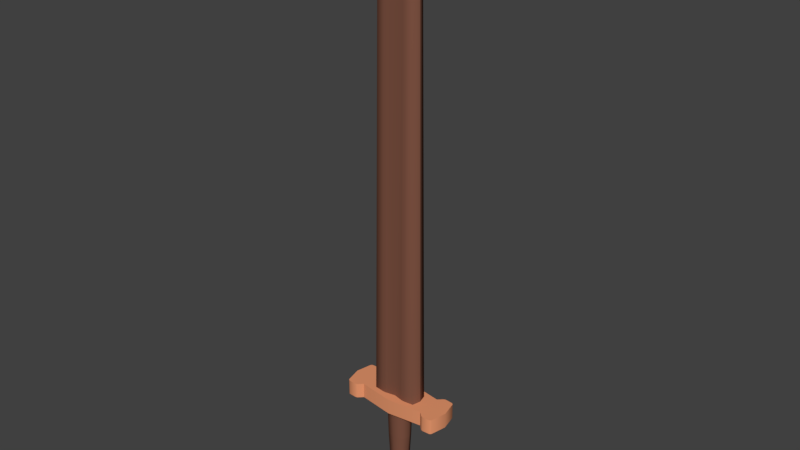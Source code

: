 # Source: TestSword.blend  (saved by Blender 2.79.0; exported with 4.5.12 LTS)
import bpy
from mathutils import Matrix  # noqa: F401  (used for matrix-valued properties, if any)

bpy.ops.wm.read_factory_settings(use_empty=True)
scene = bpy.context.scene
scene.name = 'Scene'

# ---- collections
col_collection_1 = bpy.data.collections.new('Collection 1'); scene.collection.children.link(col_collection_1)

# ---- materials (node trees are filled in below, after node groups)
mat_material = bpy.data.materials.new('Material')
mat_material.alpha_threshold = 0.0
mat_material.roughness = 0.5
mat_material_001 = bpy.data.materials.new('Material.001')
mat_material_001.alpha_threshold = 0.0
mat_material_001.roughness = 0.5

# ---- material node trees
mat_material.use_nodes = True; mat_material.node_tree.nodes.clear()
_N = mat_material.node_tree.nodes; _L = mat_material.node_tree.links
n0 = _N.new('ShaderNodeOutputMaterial'); n0.name = 'Material Output'; n0.location = (300, 300)
n1 = _N.new('ShaderNodeBsdfDiffuse'); n1.name = 'Diffuse BSDF'; n1.location = (10, 300)
n1.inputs[0].default_value = (0.2019, 0.08327, 0.0536, 1.0)
_L.new(n1.outputs[0], n0.inputs[0])
n0.is_active_output = True
mat_material_001.use_nodes = True; mat_material_001.node_tree.nodes.clear()
_N = mat_material_001.node_tree.nodes; _L = mat_material_001.node_tree.links
n0 = _N.new('ShaderNodeOutputMaterial'); n0.name = 'Material Output'; n0.location = (300, 300)
n1 = _N.new('ShaderNodeBsdfDiffuse'); n1.name = 'Diffuse BSDF'; n1.location = (10, 300)
n1.inputs[0].default_value = (0.8, 0.3109, 0.1536, 1.0)
_L.new(n1.outputs[0], n0.inputs[0])
n0.is_active_output = True

# ---- world
world_world = bpy.data.worlds.new('World'); scene.world = world_world
world_world.color = (0.05088, 0.05088, 0.05088)
world_world.use_sun_shadow = False
world_world.sun_shadow_jitter_overblur = 0.0
world_world.cycles.sampling_method = 'MANUAL'

# ---- meshes
me_cube = bpy.data.meshes.new('Cube')
me_cube.from_pydata([(-0.01021, -0.01021, 0.04748), (-0.01357, -0.01357, 0.04075), (-0.01468, -0.01468, 0.0328), (-0.01357, -0.01357, 0.02485), (-0.01038, -0.01038, 0.01812), (-0.005619, -0.005619, 0.01362), (-0.01406, -0.01428, 0.1686), (-0.004758, -0.004758, 0.003463), (-0.01397, -0.01323, 0.1515), (-0.01357, -0.01218, 0.1145), (-0.01167, -0.01114, 0.07464), (-0.03744, -0.01428, 0.1945), (-0.05788, -0.02075, 0.1686), (-0.0653, -0.01608, 0.1686), (-0.05789, -0.01987, 0.1686), (-0.05788, -0.02075, 0.1945), (-0.05789, -0.01987, 0.1945), (-0.0653, -0.01608, 0.1945), (-0.08215, -0.02849, 0.1686), (-0.08459, -0.02626, 0.1686), (-0.08459, -0.02626, 0.1945), (-0.08215, -0.02849, 0.1945), (-0.06538, -0.028, 0.1686), (-0.06884, -0.02931, 0.1686), (-0.06661, -0.02728, 0.1686), (-0.06884, -0.02931, 0.1945), (-0.06538, -0.028, 0.1945), (-0.06661, -0.02728, 0.1945), (-0.03015, -0.009424, 0.9349), (-0.01591, -0.003406, 0.9653), (-0.02443, -0.006674, 0.952), (-0.00823, -0.004866, 0.9653), (-0.01264, -0.008158, 0.952), (-0.01774, -0.01068, 0.9349), (-0.01346, -0.01055, 0.9349), (-0.01506, -0.01041, 0.9379), (-0.01607, -0.01603, 0.1945), (-0.02139, -0.01626, 0.1945), (0.0, -0.01415, 0.04748), (0.0, -0.01918, 0.04075), (0.0, -0.02076, 0.0328), (0.0, -0.01918, 0.02485), (0.0, -0.01468, 0.01812), (0.0, -0.007946, 0.01362), (0.01021, -0.01021, 0.04748), (0.01357, -0.01357, 0.04075), (0.01468, -0.01468, 0.0328), (0.01357, -0.01357, 0.02485), (0.01038, -0.01038, 0.01812), (0.005619, -0.005619, 0.01362), (0.0, -0.0189, 0.1686), (0.01406, -0.01428, 0.1686), (0.004758, -0.004758, 0.003463), (0.0, -0.00509, 0.003463), (0.0, -0.01462, 0.07464), (0.0, -0.01605, 0.1145), (0.0, -0.01747, 0.1515), (0.01397, -0.01323, 0.1515), (0.01357, -0.01218, 0.1145), (0.01167, -0.01114, 0.07464), (0.0, -0.01264, 0.1945), (0.03744, -0.01428, 0.1945), (0.0, -0.02859, 0.1686), (0.0, -0.02859, 0.1945), (0.05788, -0.02075, 0.1686), (0.0653, -0.01608, 0.1686), (0.05789, -0.01987, 0.1686), (0.05788, -0.02075, 0.1945), (0.05789, -0.01987, 0.1945), (0.0653, -0.01608, 0.1945), (0.08215, -0.02849, 0.1686), (0.08459, -0.02626, 0.1686), (0.08459, -0.02626, 0.1945), (0.08215, -0.02849, 0.1945), (0.06538, -0.028, 0.1686), (0.06884, -0.02931, 0.1686), (0.06661, -0.02728, 0.1686), (0.06884, -0.02931, 0.1945), (0.06538, -0.028, 0.1945), (0.06661, -0.02728, 0.1945), (0.0, -0.009837, 0.9349), (0.03015, -0.009424, 0.9349), (0.0, -0.006431, 0.9653), (0.0, -0.009749, 0.952), (0.01591, -0.003406, 0.9653), (0.02443, -0.006674, 0.952), (0.00823, -0.004866, 0.9653), (0.01264, -0.008158, 0.952), (0.01774, -0.01068, 0.9349), (0.01346, -0.01055, 0.9349), (0.01506, -0.01041, 0.9379), (0.01607, -0.01603, 0.1945), (0.02139, -0.01626, 0.1945), (-0.01021, 0.01021, 0.04748), (-0.01357, 0.01357, 0.04075), (-0.01468, 0.01468, 0.0328), (-0.01357, 0.01357, 0.02485), (-0.01038, 0.01038, 0.01812), (-0.005619, 0.005619, 0.01362), (-0.01415, 0.0, 0.04748), (-0.01918, 0.0, 0.04075), (-0.02077, 0.0, 0.0328), (-0.01918, 0.0, 0.02485), (-0.01468, 0.0, 0.01812), (-0.007947, 0.0, 0.01362), (-0.01406, 0.01428, 0.1686), (-0.01986, 0.0, 0.1686), (-0.004758, 0.004758, 0.003463), (-0.00509, 0.0, 0.003463), (-0.01397, 0.01323, 0.1515), (-0.01357, 0.01218, 0.1145), (-0.01167, 0.01114, 0.07464), (-0.01926, 0.0, 0.1515), (-0.01862, 0.0, 0.1145), (-0.01575, 0.0, 0.07464), (-0.03744, 0.01428, 0.1945), (-0.04113, 0.0, 0.1945), (-0.07517, 0.0, 0.1686), (-0.07517, 0.0, 0.1945), (-0.0905, 0.0, 0.1686), (-0.0905, 0.0, 0.1945), (-0.05788, 0.02075, 0.1686), (-0.0653, 0.01608, 0.1686), (-0.05789, 0.01987, 0.1686), (-0.05788, 0.02075, 0.1945), (-0.05789, 0.01987, 0.1945), (-0.0653, 0.01608, 0.1945), (-0.08215, 0.02849, 0.1686), (-0.08459, 0.02626, 0.1686), (-0.08459, 0.02626, 0.1945), (-0.08215, 0.02849, 0.1945), (-0.06538, 0.028, 0.1686), (-0.06884, 0.02931, 0.1686), (-0.06661, 0.02728, 0.1686), (-0.06884, 0.02931, 0.1945), (-0.06538, 0.028, 0.1945), (-0.06661, 0.02728, 0.1945), (-0.03015, 0.009424, 0.9349), (-0.03312, 0.0, 0.9349), (-0.01591, 0.003406, 0.9653), (-0.02443, 0.006674, 0.952), (-0.02656, 0.0, 0.9527), (-0.01754, 0.0, 0.9673), (-0.00823, 0.004866, 0.9653), (-0.01264, 0.008158, 0.952), (-0.009071, 0.0, 0.9765), (-0.01774, 0.01068, 0.9349), (-0.01346, 0.01055, 0.9349), (-0.01506, 0.01041, 0.9379), (-0.01607, 0.01603, 0.1945), (-0.02139, 0.01626, 0.1945), (0.0, 0.01415, 0.04748), (0.0, 0.01918, 0.04075), (0.0, 0.02076, 0.0328), (0.0, 0.01918, 0.02485), (0.0, 0.01468, 0.01812), (0.0, 0.007946, 0.01362), (0.01021, 0.01021, 0.04748), (0.01357, 0.01357, 0.04075), (0.01468, 0.01468, 0.0328), (0.01357, 0.01357, 0.02485), (0.01038, 0.01038, 0.01812), (0.005619, 0.005619, 0.01362), (0.01415, 0.0, 0.04748), (0.01918, 0.0, 0.04075), (0.02077, 0.0, 0.0328), (0.01918, 0.0, 0.02485), (0.01468, 0.0, 0.01812), (0.007947, 0.0, 0.01362), (0.0, 0.0189, 0.1686), (0.01406, 0.01428, 0.1686), (0.01986, 0.0, 0.1686), (0.004758, 0.004758, 0.003463), (0.0, 0.00509, 0.003463), (0.00509, 0.0, 0.003463), (0.0, 0.0, 0.0), (0.0, 0.01462, 0.07464), (0.0, 0.01605, 0.1145), (0.0, 0.01747, 0.1515), (0.01397, 0.01323, 0.1515), (0.01357, 0.01218, 0.1145), (0.01167, 0.01114, 0.07464), (0.01926, 0.0, 0.1515), (0.01862, 0.0, 0.1145), (0.01575, 0.0, 0.07464), (0.0, 0.01264, 0.1945), (0.03744, 0.01428, 0.1945), (0.04113, 0.0, 0.1945), (0.0, 0.02859, 0.1686), (0.07517, 0.0, 0.1686), (0.0, 0.02859, 0.1945), (0.07517, 0.0, 0.1945), (0.0905, 0.0, 0.1686), (0.0905, 0.0, 0.1945), (0.05788, 0.02075, 0.1686), (0.0653, 0.01608, 0.1686), (0.05789, 0.01987, 0.1686), (0.05788, 0.02075, 0.1945), (0.05789, 0.01987, 0.1945), (0.0653, 0.01608, 0.1945), (0.08215, 0.02849, 0.1686), (0.08459, 0.02626, 0.1686), (0.08459, 0.02626, 0.1945), (0.08215, 0.02849, 0.1945), (0.06538, 0.028, 0.1686), (0.06884, 0.02931, 0.1686), (0.06661, 0.02728, 0.1686), (0.06884, 0.02931, 0.1945), (0.06538, 0.028, 0.1945), (0.06661, 0.02728, 0.1945), (0.0, 0.0, 0.9814), (0.0, 0.009837, 0.9349), (0.03015, 0.009424, 0.9349), (0.03312, 0.0, 0.9349), (0.0, 0.006431, 0.9653), (0.0, 0.009749, 0.952), (0.01591, 0.003406, 0.9653), (0.02443, 0.006674, 0.952), (0.02656, 0.0, 0.9527), (0.01754, 0.0, 0.9673), (0.00823, 0.004866, 0.9653), (0.01264, 0.008158, 0.952), (0.009071, 0.0, 0.9765), (0.01774, 0.01068, 0.9349), (0.01346, 0.01055, 0.9349), (0.01506, 0.01041, 0.9379), (0.01607, 0.01603, 0.1945), (0.02139, 0.01626, 0.1945), (0.0, -0.01415, 0.04748), (-0.01021, -0.01021, 0.04748), (-0.01415, 0.0, 0.04748), (0.0, -0.0189, 0.1686), (-0.01406, -0.01428, 0.1686), (-0.01986, 0.0, 0.1686), (0.0, -0.01462, 0.07464), (-0.01167, -0.01114, 0.07464), (0.0, -0.01605, 0.1145), (-0.01357, -0.01218, 0.1145), (0.0, -0.01747, 0.1515), (-0.01397, -0.01323, 0.1515), (-0.01575, 0.0, 0.07464), (-0.01862, 0.0, 0.1145), (-0.01926, 0.0, 0.1515), (-0.03744, -0.01428, 0.1945), (-0.04113, 0.0, 0.1945), (-0.04113, 0.0, 0.1945), (-0.05788, -0.02075, 0.1686), (-0.05788, -0.02075, 0.1686), (-0.05788, -0.02075, 0.1945), (-0.05788, -0.02075, 0.1945), (0.0, -0.02859, 0.1686), (0.0, -0.02859, 0.1945), (-0.06538, -0.028, 0.1686), (-0.06884, -0.02931, 0.1686), (-0.06884, -0.02931, 0.1945), (-0.06538, -0.028, 0.1945), (-0.08459, -0.02626, 0.1686), (-0.08215, -0.02849, 0.1686), (-0.08215, -0.02849, 0.1945), (-0.08459, -0.02626, 0.1945), (-0.0905, 0.0, 0.1686), (-0.0905, 0.0, 0.1945), (-0.03312, 0.0, 0.9349), (-0.01754, 0.0, 0.9673), (-0.02656, 0.0, 0.9527), (-0.009071, 0.0, 0.9765), (0.0, 0.0, 0.9814), (-0.02139, -0.01626, 0.1945), (-0.01607, -0.01603, 0.1945), (-0.01607, -0.01603, 0.1945), (0.0, -0.01264, 0.1945), (0.01021, -0.01021, 0.04748), (0.01415, 0.0, 0.04748), (0.01406, -0.01428, 0.1686), (0.01986, 0.0, 0.1686), (0.01167, -0.01114, 0.07464), (0.01357, -0.01218, 0.1145), (0.01397, -0.01323, 0.1515), (0.01575, 0.0, 0.07464), (0.01862, 0.0, 0.1145), (0.01926, 0.0, 0.1515), (0.03744, -0.01428, 0.1945), (0.04113, 0.0, 0.1945), (0.04113, 0.0, 0.1945), (0.05788, -0.02075, 0.1686), (0.05788, -0.02075, 0.1686), (0.05788, -0.02075, 0.1945), (0.05788, -0.02075, 0.1945), (0.06538, -0.028, 0.1686), (0.06884, -0.02931, 0.1686), (0.06884, -0.02931, 0.1945), (0.06538, -0.028, 0.1945), (0.08459, -0.02626, 0.1686), (0.08215, -0.02849, 0.1686), (0.08215, -0.02849, 0.1945), (0.08459, -0.02626, 0.1945), (0.0905, 0.0, 0.1686), (0.0905, 0.0, 0.1945), (0.03312, 0.0, 0.9349), (0.01754, 0.0, 0.9673), (0.02656, 0.0, 0.9527), (0.009071, 0.0, 0.9765), (0.02139, -0.01626, 0.1945), (0.01607, -0.01603, 0.1945), (0.01607, -0.01603, 0.1945), (0.0, 0.01415, 0.04748), (-0.01021, 0.01021, 0.04748), (0.0, 0.0189, 0.1686), (-0.01406, 0.01428, 0.1686), (0.0, 0.01462, 0.07464), (-0.01167, 0.01114, 0.07464), (0.0, 0.01605, 0.1145), (-0.01357, 0.01218, 0.1145), (0.0, 0.01747, 0.1515), (-0.01397, 0.01323, 0.1515), (-0.03744, 0.01428, 0.1945), (-0.05788, 0.02075, 0.1686), (-0.05788, 0.02075, 0.1686), (-0.05788, 0.02075, 0.1945), (-0.05788, 0.02075, 0.1945), (0.0, 0.02859, 0.1686), (0.0, 0.02859, 0.1945), (-0.06538, 0.028, 0.1686), (-0.06884, 0.02931, 0.1686), (-0.06884, 0.02931, 0.1945), (-0.06538, 0.028, 0.1945), (-0.08459, 0.02626, 0.1686), (-0.08215, 0.02849, 0.1686), (-0.08215, 0.02849, 0.1945), (-0.08459, 0.02626, 0.1945), (-0.02139, 0.01626, 0.1945), (-0.01607, 0.01603, 0.1945), (-0.01607, 0.01603, 0.1945), (0.0, 0.01264, 0.1945), (0.01021, 0.01021, 0.04748), (0.01406, 0.01428, 0.1686), (0.01167, 0.01114, 0.07464), (0.01357, 0.01218, 0.1145), (0.01397, 0.01323, 0.1515), (0.03744, 0.01428, 0.1945), (0.05788, 0.02075, 0.1686), (0.05788, 0.02075, 0.1686), (0.05788, 0.02075, 0.1945), (0.05788, 0.02075, 0.1945), (0.06538, 0.028, 0.1686), (0.06884, 0.02931, 0.1686), (0.06884, 0.02931, 0.1945), (0.06538, 0.028, 0.1945), (0.08459, 0.02626, 0.1686), (0.08215, 0.02849, 0.1686), (0.08215, 0.02849, 0.1945), (0.08459, 0.02626, 0.1945), (0.02139, 0.01626, 0.1945), (0.01607, 0.01603, 0.1945), (0.01607, 0.01603, 0.1945)], [], [(43, 42, 4, 5), (41, 40, 2, 3), (39, 228, 229, 1), (5, 104, 108, 7), (42, 41, 3, 4), (40, 39, 1, 2), (1, 229, 230, 100), (242, 239, 232, 233), (43, 5, 7, 53), (4, 3, 102, 103), (2, 1, 100, 101), (239, 238, 231, 232), (5, 4, 103, 104), (3, 2, 101, 102), (175, 53, 7), (175, 7, 108), (0, 38, 234, 235), (10, 54, 236, 9), (237, 55, 56, 8), (99, 0, 235, 240), (114, 10, 9, 113), (241, 237, 8, 112), (247, 249, 26, 22), (254, 27, 17, 118, 120, 259, 21), (243, 244, 118, 17, 16), (106, 6, 14, 13, 117), (12, 250, 251, 15), (23, 25, 258, 257), (260, 256, 20, 261), (27, 255, 248, 16, 17), (246, 252, 24, 13, 14), (6, 50, 62, 246, 14), (252, 253, 24), (254, 255, 27), (257, 258, 20, 256), (25, 23, 22, 26), (117, 13, 24, 253, 18, 19, 119), (245, 11, 28, 262), (32, 30, 28, 33, 35), (265, 263, 29, 31), (30, 264, 262, 28), (31, 29, 30, 32), (29, 263, 264, 30), (83, 32, 35, 34, 80), (270, 268, 267, 243, 16, 248, 63), (82, 31, 32, 83), (266, 265, 31), (37, 33, 28, 11), (33, 34, 35), (269, 34, 33, 37), (34, 36, 60, 80), (31, 82, 266), (43, 49, 48, 42), (41, 47, 46, 40), (39, 45, 271, 228), (49, 52, 174, 168), (42, 48, 47, 41), (40, 46, 45, 39), (45, 164, 272, 271), (280, 274, 273, 277), (43, 53, 52, 49), (48, 167, 166, 47), (46, 165, 164, 45), (277, 273, 231, 238), (49, 168, 167, 48), (47, 166, 165, 46), (175, 52, 53), (175, 174, 52), (44, 275, 234, 38), (59, 58, 236, 54), (276, 57, 56, 55), (163, 278, 275, 44), (184, 183, 58, 59), (279, 182, 57, 276), (285, 74, 78, 287), (290, 73, 295, 193, 191, 69, 79), (281, 68, 69, 191, 282), (171, 189, 65, 66, 51), (64, 67, 251, 250), (75, 293, 294, 77), (296, 297, 72, 292), (79, 69, 68, 286, 291), (284, 66, 65, 76, 288), (51, 66, 284, 62, 50), (288, 76, 289), (290, 79, 291), (293, 292, 72, 294), (77, 78, 74, 75), (189, 192, 71, 70, 289, 76, 65), (283, 298, 81, 61), (87, 90, 88, 81, 85), (301, 86, 84, 299), (85, 81, 298, 300), (86, 87, 85, 84), (84, 85, 300, 299), (83, 80, 89, 90, 87), (270, 63, 286, 68, 281, 302, 303), (82, 83, 87, 86), (266, 86, 301), (92, 61, 81, 88), (88, 90, 89), (304, 92, 88, 89), (89, 80, 60, 91), (86, 266, 82), (156, 98, 97, 155), (154, 96, 95, 153), (152, 94, 306, 305), (98, 107, 108, 104), (155, 97, 96, 154), (153, 95, 94, 152), (94, 100, 230, 306), (242, 233, 308, 314), (156, 173, 107, 98), (97, 103, 102, 96), (95, 101, 100, 94), (314, 308, 307, 313), (98, 104, 103, 97), (96, 102, 101, 95), (175, 107, 173), (175, 108, 107), (93, 310, 309, 151), (111, 110, 311, 176), (312, 109, 178, 177), (99, 240, 310, 93), (114, 113, 110, 111), (241, 112, 109, 312), (317, 131, 135, 319), (324, 130, 329, 120, 118, 126, 136), (315, 125, 126, 118, 244), (106, 117, 122, 123, 105), (121, 124, 321, 320), (132, 327, 328, 134), (260, 261, 129, 326), (136, 126, 125, 318, 325), (316, 123, 122, 133, 322), (105, 123, 316, 188, 169), (322, 133, 323), (324, 136, 325), (327, 326, 129, 328), (134, 135, 131, 132), (117, 119, 128, 127, 323, 133, 122), (116, 138, 137, 115), (144, 148, 146, 137, 140), (145, 143, 139, 142), (140, 137, 138, 141), (143, 144, 140, 139), (139, 140, 141, 142), (215, 211, 147, 148, 144), (333, 190, 318, 125, 315, 330, 331), (214, 215, 144, 143), (210, 143, 145), (150, 115, 137, 146), (146, 148, 147), (332, 150, 146, 147), (147, 211, 185, 149), (143, 210, 214), (156, 155, 161, 162), (154, 153, 159, 160), (152, 305, 334, 158), (162, 168, 174, 172), (155, 154, 160, 161), (153, 152, 158, 159), (158, 334, 272, 164), (280, 338, 335, 274), (156, 162, 172, 173), (161, 160, 166, 167), (159, 158, 164, 165), (338, 313, 307, 335), (162, 161, 167, 168), (160, 159, 165, 166), (175, 173, 172), (175, 172, 174), (157, 151, 309, 336), (181, 176, 311, 180), (337, 177, 178, 179), (163, 157, 336, 278), (184, 181, 180, 183), (279, 337, 179, 182), (341, 343, 208, 204), (346, 209, 199, 191, 193, 351, 203), (339, 282, 191, 199, 198), (171, 170, 196, 195, 189), (194, 320, 321, 197), (205, 207, 350, 349), (296, 348, 202, 297), (209, 347, 342, 198, 199), (340, 344, 206, 195, 196), (170, 169, 188, 340, 196), (344, 345, 206), (346, 347, 209), (349, 350, 202, 348), (207, 205, 204, 208), (189, 195, 206, 345, 200, 201, 192), (187, 186, 212, 213), (221, 217, 212, 223, 225), (222, 219, 216, 220), (217, 218, 213, 212), (220, 216, 217, 221), (216, 219, 218, 217), (215, 221, 225, 224, 211), (333, 353, 352, 339, 198, 342, 190), (214, 220, 221, 215), (210, 222, 220), (227, 223, 212, 186), (223, 224, 225), (354, 224, 223, 227), (224, 226, 185, 211), (220, 214, 210)])
me_cube.polygons.foreach_set('use_smooth', [True] * 208)
me_cube.polygons.foreach_set('material_index', [1, 1, 1, 0, 1, 1, 1, 0, 0, 1, 1, 0, 1, 1, 0, 0, 0, 0, 0, 0, 0, 0, 1, 1, 1, 1, 1, 1, 1, 1, 1, 1, 1, 1, 1, 1, 1, 0, 0, 0, 0, 0, 0, 0, 1, 0, 0, 0, 0, 0, 0, 0, 1, 1, 1, 0, 1, 1, 1, 0, 0, 1, 1, 0, 1, 1, 0, 0, 0, 0, 0, 0, 0, 0, 1, 1, 1, 1, 1, 1, 1, 1, 1, 1, 1, 1, 1, 1, 1, 0, 0, 0, 0, 0, 0, 0, 1, 0, 0, 0, 0, 0, 0, 0, 1, 1, 1, 0, 1, 1, 1, 0, 0, 1, 1, 0, 1, 1, 0, 0, 0, 0, 0, 0, 0, 0, 1, 1, 1, 1, 1, 1, 1, 1, 1, 1, 1, 1, 1, 1, 1, 0, 0, 0, 0, 0, 0, 0, 1, 0, 0, 0, 0, 0, 0, 0, 1, 1, 1, 0, 1, 1, 1, 0, 0, 1, 1, 0, 1, 1, 0, 0, 0, 0, 0, 0, 0, 0, 1, 1, 1, 1, 1, 1, 1, 1, 1, 1, 1, 1, 1, 1, 1, 0, 0, 0, 0, 0, 0, 0, 1, 0, 0, 0, 0, 0, 0, 0])
_k = set([(0, 38), (0, 99), (6, 50), (6, 106), (8, 56), (8, 112), (9, 113), (9, 236), (10, 54), (10, 114), (11, 37), (11, 245), (12, 15), (12, 250), (15, 251), (18, 19), (18, 253), (19, 119), (20, 258), (20, 261), (21, 254), (21, 259), (22, 23), (22, 247), (23, 257), (25, 26), (25, 258), (26, 249), (34, 36), (34, 269), (36, 60), (37, 269), (38, 44), (44, 163), (50, 51), (51, 171), (54, 59), (55, 237), (55, 276), (56, 57), (57, 182), (58, 183), (58, 236), (59, 184), (60, 91), (61, 92), (61, 283), (62, 246), (62, 284), (63, 248), (63, 286), (64, 67), (64, 250), (67, 251), (70, 71), (70, 289), (71, 192), (72, 294), (72, 297), (73, 290), (73, 295), (74, 75), (74, 285), (75, 293), (77, 78), (77, 294), (78, 287), (89, 91), (89, 304), (92, 304), (93, 99), (93, 151), (105, 106), (105, 169), (109, 112), (109, 178), (110, 113), (110, 311), (111, 114), (111, 176), (115, 116), (115, 150), (116, 138), (119, 128), (120, 259), (120, 329), (121, 124), (121, 320), (124, 321), (127, 128), (127, 323), (129, 261), (129, 328), (130, 324), (130, 329), (131, 132), (131, 317), (132, 327), (134, 135), (134, 328), (135, 319), (138, 141), (141, 142), (142, 145), (145, 210), (147, 149), (147, 332), (149, 185), (150, 332), (151, 157), (157, 163), (169, 170), (170, 171), (176, 181), (177, 312), (177, 337), (178, 179), (179, 182), (180, 183), (180, 311), (181, 184), (185, 226), (186, 187), (186, 227), (187, 213), (188, 316), (188, 340), (190, 318), (190, 342), (192, 201), (193, 295), (193, 351), (194, 197), (194, 320), (197, 321), (200, 201), (200, 345), (202, 297), (202, 350), (203, 346), (203, 351), (204, 205), (204, 341), (205, 349), (207, 208), (207, 350), (208, 343), (210, 222), (213, 218), (218, 219), (219, 222), (224, 226), (224, 354), (227, 354), (228, 229), (228, 271), (229, 230), (230, 306), (231, 232), (231, 273), (232, 233), (233, 308), (234, 235), (234, 275), (235, 240), (237, 241), (238, 239), (238, 277), (239, 242), (240, 310), (241, 312), (242, 314), (243, 244), (243, 267), (244, 315), (245, 262), (246, 252), (247, 249), (248, 255), (252, 253), (254, 255), (256, 257), (256, 260), (260, 326), (262, 264), (263, 264), (263, 265), (265, 266), (266, 301), (267, 268), (268, 270), (270, 303), (271, 272), (272, 334), (273, 274), (274, 335), (275, 278), (276, 279), (277, 280), (278, 336), (279, 337), (280, 338), (281, 282), (281, 302), (282, 339), (283, 298), (284, 288), (285, 287), (286, 291), (288, 289), (290, 291), (292, 293), (292, 296), (296, 348), (298, 300), (299, 300), (299, 301), (302, 303), (305, 306), (305, 334), (307, 308), (307, 335), (309, 310), (309, 336), (313, 314), (313, 338), (315, 330), (316, 322), (317, 319), (318, 325), (322, 323), (324, 325), (326, 327), (330, 331), (331, 333), (333, 353), (339, 352), (340, 344), (341, 343), (342, 347), (344, 345), (346, 347), (348, 349), (352, 353)])
me_cube.attributes.new('sharp_edge', 'BOOLEAN', 'EDGE').data.foreach_set('value', [ (min(e.vertices), max(e.vertices)) in _k for e in me_cube.edges])
me_cube.materials.append(mat_material)
me_cube.materials.append(mat_material_001)
me_cube.use_remesh_preserve_volume = False
me_cube.use_remesh_preserve_attributes = False
me_cube.use_mirror_vertex_groups = False
me_cube.update()

# ---- objects
ob_cube = bpy.data.objects.new('Cube', me_cube)

# ---- transforms, parenting, visibility, modifiers, constraints
ob_cube.location = (0.0, 0.0, 0.0)
ob_cube.lineart.crease_threshold = 0.0

# ---- collection membership
col_collection_1.objects.link(ob_cube)

# ---- scene / render settings (as saved in the file)
scene.frame_start = 1; scene.frame_end = 250; scene.frame_set(1)
scene.render.engine = 'CYCLES'
scene.render.resolution_percentage = 50
scene.render.fps = 30
scene.render.dither_intensity = 0.0
scene.cycles.use_denoising = False
scene.cycles.samples = 128
scene.cycles.sampling_pattern = 'TABULATED_SOBOL'
scene.cycles.use_adaptive_sampling = False
scene.cycles.use_light_tree = False
scene.cycles.blur_glossy = 0.0
scene.cycles.sample_clamp_indirect = 0.0
scene.view_settings.view_transform = 'Standard'
bpy.context.view_layer.update()

# ---- added for rendering (the .blend has no active camera and no usable light): camera, sun
cam_auto = bpy.data.cameras.new('AutoCamera')
cam_auto.lens = 50.0
cam_auto.sensor_width = 36.0
cam_auto.clip_end = 1000.0
ob_auto_camera = bpy.data.objects.new('AutoCamera', cam_auto)
scene.collection.objects.link(ob_auto_camera)
ob_auto_camera.location = (0.924903, -1.10988, 1.23061)
ob_auto_camera.rotation_euler = (1.09748, -7.21219e-08, 0.694738)
scene.camera = ob_auto_camera
light_auto_sun = bpy.data.lights.new('AutoSun', 'SUN')
light_auto_sun.energy = 3.0
light_auto_sun.angle = 0.0523599
ob_auto_sun = bpy.data.objects.new('AutoSun', light_auto_sun)
scene.collection.objects.link(ob_auto_sun)
ob_auto_sun.rotation_euler = (0.872665, 0.174533, 0.523599)
bpy.context.view_layer.update()
